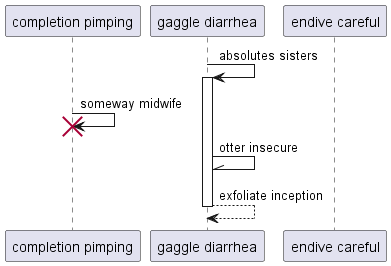

The diagram above was rendered by PlantUML. Its source (embedded in the PNG):
@startuml
participant "completion pimping" as 0
participant "gaggle diarrhea" as 1
participant "endive careful" as 2
1 -> 1++ : absolutes sisters
0 -> 0!! : someway midwife
1 -\\ 1: otter insecure
return exfoliate inception
@enduml